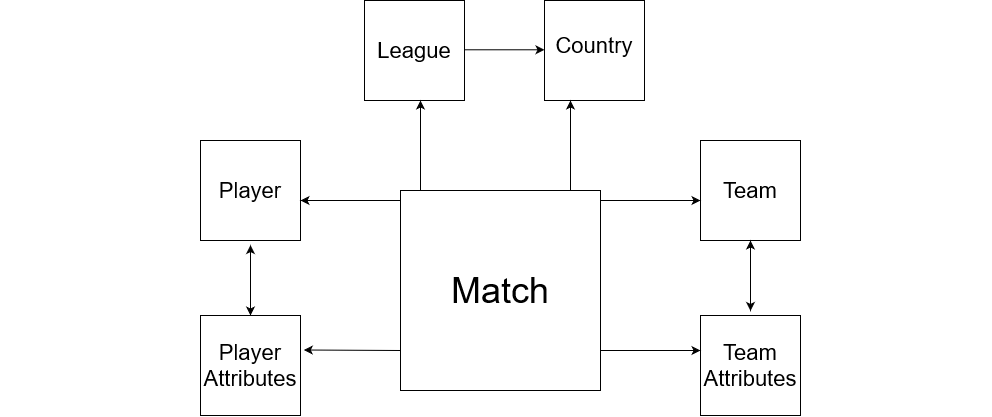

The diagram above was exported from draw.io. Its source (the exported page's mxGraphModel, read from the mxfile embedded in the PNG):
<mxGraphModel dx="1140" dy="1590" grid="1" gridSize="10" guides="1" tooltips="1" connect="1" arrows="1" fold="1" page="1" pageScale="1" pageWidth="827" pageHeight="1169" math="0" shadow="0">
  <root>
    <mxCell id="0" />
    <mxCell id="1" parent="0" />
    <mxCell id="dpGBEyUkFd-9RPVAMUmr-16" value="" style="group" vertex="1" connectable="0" parent="1">
      <mxGeometry x="414" y="250" width="100" height="100" as="geometry" />
    </mxCell>
    <mxCell id="dpGBEyUkFd-9RPVAMUmr-3" value="" style="whiteSpace=wrap;html=1;aspect=fixed;" vertex="1" parent="dpGBEyUkFd-9RPVAMUmr-16">
      <mxGeometry width="100" height="100" as="geometry" />
    </mxCell>
    <mxCell id="dpGBEyUkFd-9RPVAMUmr-13" value="&lt;font style=&quot;font-size: 22px;&quot;&gt;League&lt;/font&gt;" style="text;strokeColor=none;align=center;fillColor=none;html=1;verticalAlign=middle;whiteSpace=wrap;rounded=0;" vertex="1" parent="dpGBEyUkFd-9RPVAMUmr-16">
      <mxGeometry x="20" y="35" width="60" height="30" as="geometry" />
    </mxCell>
    <mxCell id="dpGBEyUkFd-9RPVAMUmr-17" value="" style="group" vertex="1" connectable="0" parent="1">
      <mxGeometry x="594" y="250" width="100" height="100" as="geometry" />
    </mxCell>
    <mxCell id="dpGBEyUkFd-9RPVAMUmr-4" value="" style="whiteSpace=wrap;html=1;aspect=fixed;" vertex="1" parent="dpGBEyUkFd-9RPVAMUmr-17">
      <mxGeometry width="100" height="100" as="geometry" />
    </mxCell>
    <mxCell id="dpGBEyUkFd-9RPVAMUmr-12" value="&lt;font style=&quot;font-size: 22px;&quot;&gt;Country&lt;/font&gt;" style="text;strokeColor=none;align=center;fillColor=none;html=1;verticalAlign=middle;whiteSpace=wrap;rounded=0;" vertex="1" parent="dpGBEyUkFd-9RPVAMUmr-17">
      <mxGeometry x="20" y="30" width="60" height="30" as="geometry" />
    </mxCell>
    <mxCell id="dpGBEyUkFd-9RPVAMUmr-20" value="" style="group" vertex="1" connectable="0" parent="1">
      <mxGeometry x="450" y="440" width="200" height="200" as="geometry" />
    </mxCell>
    <mxCell id="dpGBEyUkFd-9RPVAMUmr-1" value="" style="whiteSpace=wrap;html=1;aspect=fixed;" vertex="1" parent="dpGBEyUkFd-9RPVAMUmr-20">
      <mxGeometry width="200" height="200" as="geometry" />
    </mxCell>
    <mxCell id="dpGBEyUkFd-9RPVAMUmr-11" value="&lt;font style=&quot;font-size: 36px;&quot;&gt;Match&lt;/font&gt;" style="text;strokeColor=none;align=center;fillColor=none;html=1;verticalAlign=middle;whiteSpace=wrap;rounded=0;" vertex="1" parent="dpGBEyUkFd-9RPVAMUmr-20">
      <mxGeometry x="70" y="85" width="60" height="30" as="geometry" />
    </mxCell>
    <mxCell id="dpGBEyUkFd-9RPVAMUmr-46" value="" style="endArrow=classic;html=1;rounded=0;entryX=1.033;entryY=0.345;entryDx=0;entryDy=0;entryPerimeter=0;" edge="1" parent="dpGBEyUkFd-9RPVAMUmr-20" target="dpGBEyUkFd-9RPVAMUmr-9">
      <mxGeometry width="50" height="50" relative="1" as="geometry">
        <mxPoint y="160" as="sourcePoint" />
        <mxPoint x="-140" y="160" as="targetPoint" />
      </mxGeometry>
    </mxCell>
    <mxCell id="dpGBEyUkFd-9RPVAMUmr-23" value="" style="group" vertex="1" connectable="0" parent="1">
      <mxGeometry x="50" y="485" width="280" height="100" as="geometry" />
    </mxCell>
    <mxCell id="dpGBEyUkFd-9RPVAMUmr-18" value="" style="group" vertex="1" connectable="0" parent="dpGBEyUkFd-9RPVAMUmr-23">
      <mxGeometry x="200" y="-95" width="100" height="100" as="geometry" />
    </mxCell>
    <mxCell id="dpGBEyUkFd-9RPVAMUmr-2" value="" style="whiteSpace=wrap;html=1;aspect=fixed;" vertex="1" parent="dpGBEyUkFd-9RPVAMUmr-18">
      <mxGeometry width="100" height="100" as="geometry" />
    </mxCell>
    <mxCell id="dpGBEyUkFd-9RPVAMUmr-14" value="&lt;font style=&quot;font-size: 22px;&quot;&gt;Player&lt;/font&gt;" style="text;strokeColor=none;align=center;fillColor=none;html=1;verticalAlign=middle;whiteSpace=wrap;rounded=0;" vertex="1" parent="dpGBEyUkFd-9RPVAMUmr-18">
      <mxGeometry x="20" y="35" width="60" height="30" as="geometry" />
    </mxCell>
    <mxCell id="dpGBEyUkFd-9RPVAMUmr-26" value="" style="group" vertex="1" connectable="0" parent="1">
      <mxGeometry x="760" y="485" width="280" height="100" as="geometry" />
    </mxCell>
    <mxCell id="dpGBEyUkFd-9RPVAMUmr-19" value="" style="group" vertex="1" connectable="0" parent="dpGBEyUkFd-9RPVAMUmr-26">
      <mxGeometry x="-10" y="-95" width="100" height="100" as="geometry" />
    </mxCell>
    <mxCell id="dpGBEyUkFd-9RPVAMUmr-5" value="" style="whiteSpace=wrap;html=1;aspect=fixed;" vertex="1" parent="dpGBEyUkFd-9RPVAMUmr-19">
      <mxGeometry width="100" height="100" as="geometry" />
    </mxCell>
    <mxCell id="dpGBEyUkFd-9RPVAMUmr-15" value="&lt;font style=&quot;font-size: 22px;&quot;&gt;Team&lt;/font&gt;" style="text;strokeColor=none;align=center;fillColor=none;html=1;verticalAlign=middle;whiteSpace=wrap;rounded=0;" vertex="1" parent="dpGBEyUkFd-9RPVAMUmr-19">
      <mxGeometry x="20" y="35" width="60" height="30" as="geometry" />
    </mxCell>
    <mxCell id="dpGBEyUkFd-9RPVAMUmr-31" value="" style="endArrow=classic;html=1;rounded=0;" edge="1" parent="1">
      <mxGeometry width="50" height="50" relative="1" as="geometry">
        <mxPoint x="514" y="299.29" as="sourcePoint" />
        <mxPoint x="594" y="299.29" as="targetPoint" />
      </mxGeometry>
    </mxCell>
    <mxCell id="dpGBEyUkFd-9RPVAMUmr-41" value="" style="endArrow=classic;html=1;rounded=0;" edge="1" parent="1">
      <mxGeometry width="50" height="50" relative="1" as="geometry">
        <mxPoint x="470" y="440" as="sourcePoint" />
        <mxPoint x="470" y="350" as="targetPoint" />
      </mxGeometry>
    </mxCell>
    <mxCell id="dpGBEyUkFd-9RPVAMUmr-42" value="" style="endArrow=classic;html=1;rounded=0;" edge="1" parent="1">
      <mxGeometry width="50" height="50" relative="1" as="geometry">
        <mxPoint x="620" y="440" as="sourcePoint" />
        <mxPoint x="620" y="350" as="targetPoint" />
      </mxGeometry>
    </mxCell>
    <mxCell id="dpGBEyUkFd-9RPVAMUmr-8" value="&lt;font style=&quot;font-size: 22px;&quot;&gt;Team Attributes&lt;/font&gt;" style="whiteSpace=wrap;html=1;aspect=fixed;" vertex="1" parent="1">
      <mxGeometry x="750" y="565" width="100" height="100" as="geometry" />
    </mxCell>
    <mxCell id="dpGBEyUkFd-9RPVAMUmr-34" value="" style="endArrow=classic;startArrow=classic;html=1;rounded=0;exitX=0.5;exitY=1;exitDx=0;exitDy=0;" edge="1" parent="1" source="dpGBEyUkFd-9RPVAMUmr-5">
      <mxGeometry width="50" height="50" relative="1" as="geometry">
        <mxPoint x="800" y="495" as="sourcePoint" />
        <mxPoint x="800" y="560.4200000000001" as="targetPoint" />
      </mxGeometry>
    </mxCell>
    <mxCell id="dpGBEyUkFd-9RPVAMUmr-45" value="" style="endArrow=classic;startArrow=classic;html=1;rounded=0;exitX=0.5;exitY=1;exitDx=0;exitDy=0;" edge="1" parent="1">
      <mxGeometry width="50" height="50" relative="1" as="geometry">
        <mxPoint x="300" y="494.58000000000004" as="sourcePoint" />
        <mxPoint x="300" y="565.0000000000001" as="targetPoint" />
      </mxGeometry>
    </mxCell>
    <mxCell id="dpGBEyUkFd-9RPVAMUmr-9" value="&lt;font style=&quot;font-size: 22px;&quot;&gt;Player Attributes&lt;/font&gt;" style="whiteSpace=wrap;html=1;aspect=fixed;" vertex="1" parent="1">
      <mxGeometry x="250" y="565" width="100" height="100" as="geometry" />
    </mxCell>
    <mxCell id="dpGBEyUkFd-9RPVAMUmr-47" value="" style="endArrow=classic;html=1;rounded=0;" edge="1" parent="1">
      <mxGeometry width="50" height="50" relative="1" as="geometry">
        <mxPoint x="450" y="450" as="sourcePoint" />
        <mxPoint x="350" y="450" as="targetPoint" />
      </mxGeometry>
    </mxCell>
    <mxCell id="dpGBEyUkFd-9RPVAMUmr-48" value="" style="endArrow=classic;html=1;rounded=0;exitX=1;exitY=0.05;exitDx=0;exitDy=0;exitPerimeter=0;" edge="1" parent="1" source="dpGBEyUkFd-9RPVAMUmr-1">
      <mxGeometry width="50" height="50" relative="1" as="geometry">
        <mxPoint x="520" y="450" as="sourcePoint" />
        <mxPoint x="750" y="450" as="targetPoint" />
      </mxGeometry>
    </mxCell>
    <mxCell id="dpGBEyUkFd-9RPVAMUmr-49" value="" style="endArrow=classic;html=1;rounded=0;exitX=1;exitY=0.05;exitDx=0;exitDy=0;exitPerimeter=0;" edge="1" parent="1">
      <mxGeometry width="50" height="50" relative="1" as="geometry">
        <mxPoint x="650" y="600" as="sourcePoint" />
        <mxPoint x="750" y="600" as="targetPoint" />
      </mxGeometry>
    </mxCell>
  </root>
</mxGraphModel>